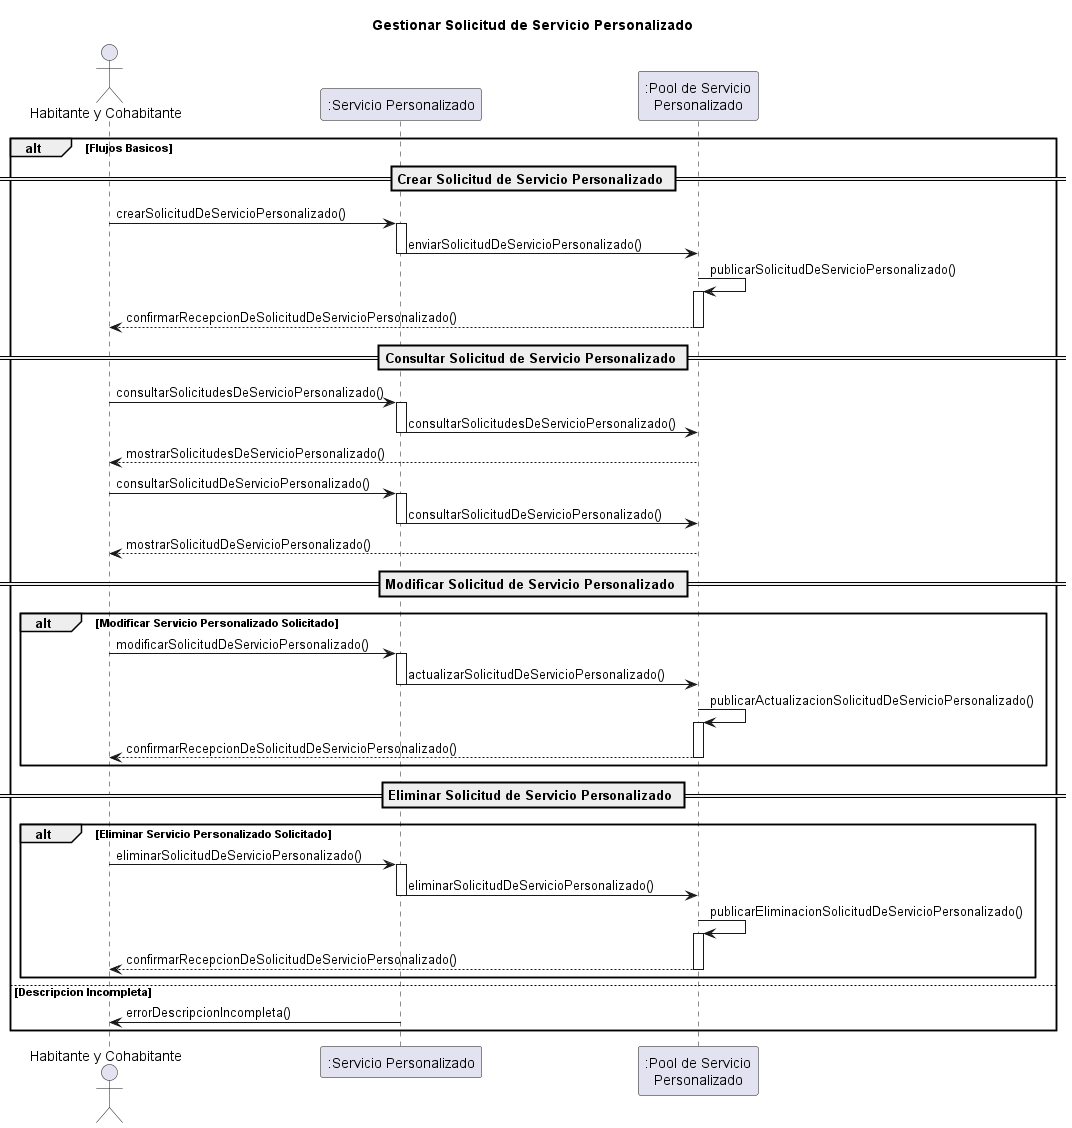

The diagram above was rendered by PlantUML. Its source (embedded in the PNG):
@startuml

title Gestionar Solicitud de Servicio Personalizado

actor "Habitante y Cohabitante" as Habitante

participant ":Servicio Personalizado" as Servicio
participant ":Pool de Servicio\nPersonalizado" as Pool

alt Flujos Basicos
' CREAR
    == Crear Solicitud de Servicio Personalizado ==
    Habitante -> Servicio : crearSolicitudDeServicioPersonalizado()
    activate Servicio
    Servicio -> Pool : enviarSolicitudDeServicioPersonalizado()
    deactivate Servicio
    Pool -> Pool : publicarSolicitudDeServicioPersonalizado()
    activate Pool
    Pool --> Habitante : confirmarRecepcionDeSolicitudDeServicioPersonalizado()
    deactivate Pool

    ' QUERY
    == Consultar Solicitud de Servicio Personalizado ==
    Habitante -> Servicio : consultarSolicitudesDeServicioPersonalizado()
    activate Servicio
    Servicio -> Pool : consultarSolicitudesDeServicioPersonalizado()
    deactivate Servicio
    Pool --> Habitante : mostrarSolicitudesDeServicioPersonalizado()
    deactivate Pool

    Habitante -> Servicio : consultarSolicitudDeServicioPersonalizado()
    activate Servicio
    Servicio -> Pool : consultarSolicitudDeServicioPersonalizado()
    deactivate Servicio
    Pool --> Habitante : mostrarSolicitudDeServicioPersonalizado()
    deactivate Pool



    ' CAMINOS ALTERNATIVO
    == Modificar Solicitud de Servicio Personalizado ==
    alt Modificar Servicio Personalizado Solicitado
        Habitante -> Servicio : modificarSolicitudDeServicioPersonalizado()
        activate Servicio
        Servicio -> Pool : actualizarSolicitudDeServicioPersonalizado()
        deactivate Servicio
        Pool -> Pool : publicarActualizacionSolicitudDeServicioPersonalizado()
        activate Pool
        Pool --> Habitante : confirmarRecepcionDeSolicitudDeServicioPersonalizado()
        deactivate Pool
    end

    == Eliminar Solicitud de Servicio Personalizado ==
    alt Eliminar Servicio Personalizado Solicitado
        Habitante -> Servicio : eliminarSolicitudDeServicioPersonalizado()
        activate Servicio
        Servicio -> Pool : eliminarSolicitudDeServicioPersonalizado()
        deactivate Servicio
        Pool -> Pool : publicarEliminacionSolicitudDeServicioPersonalizado()
        activate Pool
        Pool --> Habitante : confirmarRecepcionDeSolicitudDeServicioPersonalizado()
        deactivate Pool
    end
else Descripcion Incompleta
    Servicio -> Habitante : errorDescripcionIncompleta()
end


@enduml